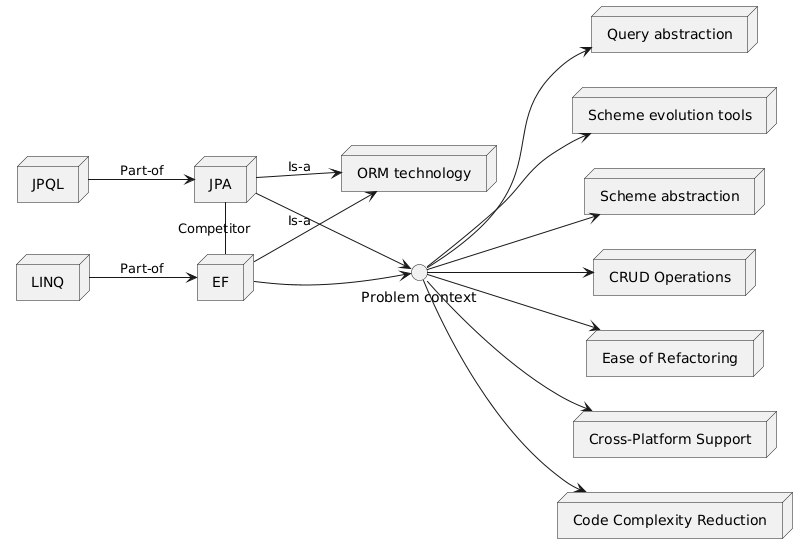

The diagram above was rendered by PlantUML. Its source (embedded in the PNG):
@startuml
left to right direction

node JPA
node EF
node LINQ
node JPQL
node "ORM technology"
circle "Problem context"
node "Query abstraction"
node "Scheme evolution tools"
node "Scheme abstraction"
node "CRUD Operations"
node "Ease of Refactoring"
node "Cross-Platform Support"
node "Code Complexity Reduction"

JPA -right- EF : Competitor
JPA--> "ORM technology": "Is-a"
EF--> "ORM technology": "Is-a"
LINQ --> EF : "Part-of"
JPQL --> JPA : "Part-of"
JPA--> "Problem context"
EF--> "Problem context"

"Problem context" --> "Query abstraction"
"Problem context" --> "Scheme evolution tools"
"Problem context" --> "Scheme abstraction"
"Problem context" --> "CRUD Operations"
"Problem context" --> "Ease of Refactoring"
"Problem context" --> "Cross-Platform Support"
"Problem context" --> "Code Complexity Reduction"
@enduml